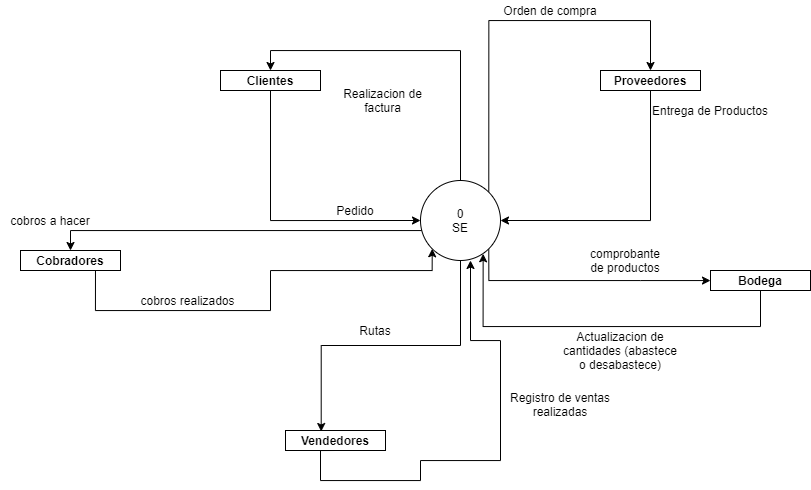

The diagram above was exported from draw.io. Its source (the exported page's mxGraphModel, read from the mxfile embedded in the PNG):
<mxGraphModel dx="1304" dy="529" grid="1" gridSize="10" guides="1" tooltips="1" connect="1" arrows="1" fold="1" page="1" pageScale="1" pageWidth="1169" pageHeight="827" math="0" shadow="0">
  <root>
    <mxCell id="0" />
    <mxCell id="1" parent="0" />
    <mxCell id="pWZ24cRjQpGRcoS-rypM-3" style="edgeStyle=orthogonalEdgeStyle;rounded=0;orthogonalLoop=1;jettySize=auto;html=1;exitX=0.5;exitY=1;exitDx=0;exitDy=0;entryX=0;entryY=0.5;entryDx=0;entryDy=0;" parent="1" source="pWZ24cRjQpGRcoS-rypM-1" target="pWZ24cRjQpGRcoS-rypM-2" edge="1">
      <mxGeometry relative="1" as="geometry">
        <Array as="points">
          <mxPoint x="470" y="220" />
        </Array>
      </mxGeometry>
    </mxCell>
    <mxCell id="pWZ24cRjQpGRcoS-rypM-1" value="Clientes" style="shape=internalStorage;whiteSpace=wrap;html=1;backgroundOutline=1;align=center;fontStyle=1;dx=0;dy=0;" parent="1" vertex="1">
      <mxGeometry x="420" y="70" width="100" height="20" as="geometry" />
    </mxCell>
    <mxCell id="pWZ24cRjQpGRcoS-rypM-11" style="edgeStyle=orthogonalEdgeStyle;rounded=0;orthogonalLoop=1;jettySize=auto;html=1;exitX=0.5;exitY=0;exitDx=0;exitDy=0;entryX=0.5;entryY=0;entryDx=0;entryDy=0;" parent="1" source="pWZ24cRjQpGRcoS-rypM-2" target="pWZ24cRjQpGRcoS-rypM-1" edge="1">
      <mxGeometry relative="1" as="geometry" />
    </mxCell>
    <mxCell id="pWZ24cRjQpGRcoS-rypM-13" style="edgeStyle=orthogonalEdgeStyle;rounded=0;orthogonalLoop=1;jettySize=auto;html=1;exitX=1;exitY=0;exitDx=0;exitDy=0;entryX=0.5;entryY=0;entryDx=0;entryDy=0;" parent="1" source="pWZ24cRjQpGRcoS-rypM-2" target="pWZ24cRjQpGRcoS-rypM-7" edge="1">
      <mxGeometry relative="1" as="geometry">
        <Array as="points">
          <mxPoint x="688" y="20" />
          <mxPoint x="850" y="20" />
        </Array>
      </mxGeometry>
    </mxCell>
    <mxCell id="pWZ24cRjQpGRcoS-rypM-24" style="edgeStyle=orthogonalEdgeStyle;rounded=0;orthogonalLoop=1;jettySize=auto;html=1;exitX=1;exitY=1;exitDx=0;exitDy=0;" parent="1" source="pWZ24cRjQpGRcoS-rypM-2" target="pWZ24cRjQpGRcoS-rypM-23" edge="1">
      <mxGeometry relative="1" as="geometry">
        <Array as="points">
          <mxPoint x="688" y="280" />
          <mxPoint x="840" y="280" />
        </Array>
      </mxGeometry>
    </mxCell>
    <mxCell id="pWZ24cRjQpGRcoS-rypM-30" style="edgeStyle=orthogonalEdgeStyle;rounded=0;orthogonalLoop=1;jettySize=auto;html=1;exitX=0;exitY=1;exitDx=0;exitDy=0;entryX=0.5;entryY=0;entryDx=0;entryDy=0;" parent="1" source="pWZ24cRjQpGRcoS-rypM-2" target="pWZ24cRjQpGRcoS-rypM-10" edge="1">
      <mxGeometry relative="1" as="geometry">
        <Array as="points">
          <mxPoint x="632" y="230" />
          <mxPoint x="270" y="230" />
        </Array>
      </mxGeometry>
    </mxCell>
    <mxCell id="8sKOOB1_0Q7C8niybqLq-5" style="edgeStyle=orthogonalEdgeStyle;rounded=0;orthogonalLoop=1;jettySize=auto;html=1;exitX=0.5;exitY=1;exitDx=0;exitDy=0;entryX=0.357;entryY=0.05;entryDx=0;entryDy=0;entryPerimeter=0;" edge="1" parent="1" source="pWZ24cRjQpGRcoS-rypM-2" target="pWZ24cRjQpGRcoS-rypM-8">
      <mxGeometry relative="1" as="geometry" />
    </mxCell>
    <mxCell id="pWZ24cRjQpGRcoS-rypM-2" value="0&lt;br&gt;SE" style="ellipse;whiteSpace=wrap;html=1;aspect=fixed;" parent="1" vertex="1">
      <mxGeometry x="620" y="180" width="80" height="80" as="geometry" />
    </mxCell>
    <mxCell id="pWZ24cRjQpGRcoS-rypM-6" value="Pedido" style="text;html=1;strokeColor=none;fillColor=none;align=center;verticalAlign=middle;whiteSpace=wrap;rounded=0;" parent="1" vertex="1">
      <mxGeometry x="510" y="200" width="90" height="20" as="geometry" />
    </mxCell>
    <mxCell id="pWZ24cRjQpGRcoS-rypM-15" style="edgeStyle=orthogonalEdgeStyle;rounded=0;orthogonalLoop=1;jettySize=auto;html=1;exitX=0.5;exitY=1;exitDx=0;exitDy=0;entryX=1;entryY=0.5;entryDx=0;entryDy=0;" parent="1" source="pWZ24cRjQpGRcoS-rypM-7" target="pWZ24cRjQpGRcoS-rypM-2" edge="1">
      <mxGeometry relative="1" as="geometry" />
    </mxCell>
    <mxCell id="pWZ24cRjQpGRcoS-rypM-7" value="Proveedores" style="shape=internalStorage;whiteSpace=wrap;html=1;backgroundOutline=1;align=center;fontStyle=1;dx=0;dy=0;" parent="1" vertex="1">
      <mxGeometry x="800" y="70" width="100" height="20" as="geometry" />
    </mxCell>
    <mxCell id="pWZ24cRjQpGRcoS-rypM-43" style="edgeStyle=orthogonalEdgeStyle;rounded=0;orthogonalLoop=1;jettySize=auto;html=1;exitX=0.5;exitY=1;exitDx=0;exitDy=0;" parent="1" source="pWZ24cRjQpGRcoS-rypM-8" edge="1">
      <mxGeometry relative="1" as="geometry">
        <mxPoint x="670" y="260" as="targetPoint" />
        <Array as="points">
          <mxPoint x="520" y="480" />
          <mxPoint x="620" y="480" />
          <mxPoint x="620" y="460" />
          <mxPoint x="700" y="460" />
          <mxPoint x="700" y="340" />
          <mxPoint x="670" y="340" />
        </Array>
      </mxGeometry>
    </mxCell>
    <mxCell id="pWZ24cRjQpGRcoS-rypM-8" value="Vendedores" style="shape=internalStorage;whiteSpace=wrap;html=1;backgroundOutline=1;align=center;fontStyle=1;dx=0;dy=0;" parent="1" vertex="1">
      <mxGeometry x="485" y="430" width="100" height="20" as="geometry" />
    </mxCell>
    <mxCell id="pWZ24cRjQpGRcoS-rypM-46" style="edgeStyle=orthogonalEdgeStyle;rounded=0;orthogonalLoop=1;jettySize=auto;html=1;exitX=0.75;exitY=0;exitDx=0;exitDy=0;entryX=0;entryY=1;entryDx=0;entryDy=0;" parent="1" source="pWZ24cRjQpGRcoS-rypM-10" target="pWZ24cRjQpGRcoS-rypM-2" edge="1">
      <mxGeometry relative="1" as="geometry">
        <Array as="points">
          <mxPoint x="295" y="310" />
          <mxPoint x="470" y="310" />
          <mxPoint x="470" y="270" />
          <mxPoint x="632" y="270" />
        </Array>
      </mxGeometry>
    </mxCell>
    <mxCell id="pWZ24cRjQpGRcoS-rypM-10" value="Cobradores" style="shape=internalStorage;whiteSpace=wrap;html=1;backgroundOutline=1;align=center;fontStyle=1;dx=0;dy=0;" parent="1" vertex="1">
      <mxGeometry x="220" y="250" width="100" height="20" as="geometry" />
    </mxCell>
    <mxCell id="pWZ24cRjQpGRcoS-rypM-12" value="Realizacion de factura" style="text;html=1;strokeColor=none;fillColor=none;align=center;verticalAlign=middle;whiteSpace=wrap;rounded=0;" parent="1" vertex="1">
      <mxGeometry x="535" y="90" width="95" height="20" as="geometry" />
    </mxCell>
    <mxCell id="pWZ24cRjQpGRcoS-rypM-14" value="Orden de compra" style="text;html=1;strokeColor=none;fillColor=none;align=center;verticalAlign=middle;whiteSpace=wrap;rounded=0;" parent="1" vertex="1">
      <mxGeometry x="700" width="100" height="20" as="geometry" />
    </mxCell>
    <mxCell id="pWZ24cRjQpGRcoS-rypM-16" value="Entrega de Productos" style="text;html=1;strokeColor=none;fillColor=none;align=center;verticalAlign=middle;whiteSpace=wrap;rounded=0;" parent="1" vertex="1">
      <mxGeometry x="850" y="100" width="120" height="20" as="geometry" />
    </mxCell>
    <mxCell id="pWZ24cRjQpGRcoS-rypM-19" value="Actualizacion de cantidades (abastece o desabastece)" style="text;html=1;strokeColor=none;fillColor=none;align=center;verticalAlign=middle;whiteSpace=wrap;rounded=0;" parent="1" vertex="1">
      <mxGeometry x="760" y="340" width="120" height="20" as="geometry" />
    </mxCell>
    <mxCell id="pWZ24cRjQpGRcoS-rypM-27" style="edgeStyle=orthogonalEdgeStyle;rounded=0;orthogonalLoop=1;jettySize=auto;html=1;exitX=0.5;exitY=1;exitDx=0;exitDy=0;entryX=0.783;entryY=0.966;entryDx=0;entryDy=0;entryPerimeter=0;" parent="1" edge="1" source="pWZ24cRjQpGRcoS-rypM-23">
      <mxGeometry relative="1" as="geometry">
        <mxPoint x="840" y="314" as="sourcePoint" />
        <mxPoint x="682.6400000000001" y="253.27999999999997" as="targetPoint" />
        <Array as="points">
          <mxPoint x="960" y="326" />
          <mxPoint x="683" y="326" />
        </Array>
      </mxGeometry>
    </mxCell>
    <mxCell id="pWZ24cRjQpGRcoS-rypM-23" value="Bodega" style="shape=internalStorage;whiteSpace=wrap;html=1;backgroundOutline=1;align=center;fontStyle=1;dx=0;dy=0;" parent="1" vertex="1">
      <mxGeometry x="910" y="270" width="100" height="20" as="geometry" />
    </mxCell>
    <mxCell id="pWZ24cRjQpGRcoS-rypM-25" value="comprobante&lt;br&gt;de productos" style="text;html=1;strokeColor=none;fillColor=none;align=center;verticalAlign=middle;whiteSpace=wrap;rounded=0;" parent="1" vertex="1">
      <mxGeometry x="760" y="250" width="130" height="20" as="geometry" />
    </mxCell>
    <mxCell id="pWZ24cRjQpGRcoS-rypM-31" value="cobros a hacer" style="text;html=1;strokeColor=none;fillColor=none;align=center;verticalAlign=middle;whiteSpace=wrap;rounded=0;" parent="1" vertex="1">
      <mxGeometry x="200" y="210" width="100" height="20" as="geometry" />
    </mxCell>
    <mxCell id="pWZ24cRjQpGRcoS-rypM-37" value="cobros realizados" style="text;html=1;strokeColor=none;fillColor=none;align=center;verticalAlign=middle;whiteSpace=wrap;rounded=0;" parent="1" vertex="1">
      <mxGeometry x="330" y="290" width="115" height="20" as="geometry" />
    </mxCell>
    <mxCell id="pWZ24cRjQpGRcoS-rypM-41" value="Rutas" style="text;html=1;strokeColor=none;fillColor=none;align=center;verticalAlign=middle;whiteSpace=wrap;rounded=0;" parent="1" vertex="1">
      <mxGeometry x="500" y="320" width="150" height="20" as="geometry" />
    </mxCell>
    <mxCell id="pWZ24cRjQpGRcoS-rypM-51" value="Registro de ventas realizadas" style="text;html=1;strokeColor=none;fillColor=none;align=center;verticalAlign=middle;whiteSpace=wrap;rounded=0;" parent="1" vertex="1">
      <mxGeometry x="700" y="394" width="120" height="20" as="geometry" />
    </mxCell>
  </root>
</mxGraphModel>